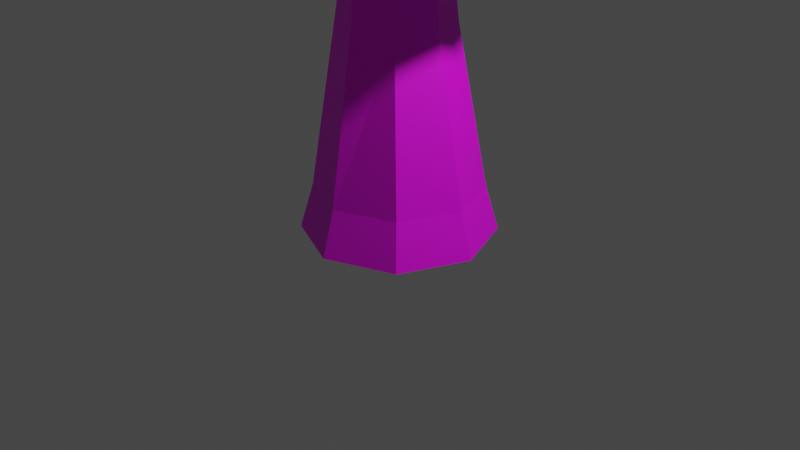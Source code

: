 # Source: Arvore.blend  (saved by Blender 3.6.11; exported with 4.5.12 LTS)
import bpy
from mathutils import Matrix  # noqa: F401  (used for matrix-valued properties, if any)

bpy.ops.wm.read_factory_settings(use_empty=True)
scene = bpy.context.scene
scene.name = 'Scene'

# ---- collections
col_collection = bpy.data.collections.new('Collection'); scene.collection.children.link(col_collection)

# ---- images (referenced by path relative to the original .blend; pixels are not part of the script)
import os
ASSET_DIR = os.environ.get("B2B_ASSET_DIR", "")  # directory of the original .blend (textures are referenced by path, not embedded)
HERE = os.path.dirname(os.path.abspath(__file__))  # packed textures are extracted next to this script under _unpacked/

def load_image(name, relpath, width, height, colorspace="sRGB"):
    """Load a texture the original file referenced (path relative to the .blend, or extracted next to this script)."""
    p = next((c for c in (os.path.join(HERE, relpath), os.path.join(ASSET_DIR, relpath)) if relpath and os.path.exists(c)), "")
    if p:
        img = bpy.data.images.load(p, check_existing=True)
        img.name = name
    else:  # same state as the original file: an image datablock whose file is absent (Cycles renders it pink)
        img = bpy.data.images.new(name, width, height)
        img.source = "FILE"
        img.filepath = "//" + (relpath or name)
    img.colorspace_settings.name = colorspace
    return img
img_file_jpg = load_image('file.jpg', 'file.jpg', 1024, 1024, 'sRGB')

# ---- materials (node trees are filled in below, after node groups)
mat_material_001 = bpy.data.materials.new('Material.001')
mat_material_001.use_transparent_shadow = False
mat_material_002 = bpy.data.materials.new('Material.002')
mat_material_002.use_transparent_shadow = False

# ---- material node trees
mat_material_001.use_nodes = True; mat_material_001.node_tree.nodes.clear()
_N = mat_material_001.node_tree.nodes; _L = mat_material_001.node_tree.links
n0 = _N.new('ShaderNodeBsdfPrincipled'); n0.name = 'Principled BSDF'; n0.location = (10, 300)
n0.distribution = 'GGX'
n0.subsurface_method = 'RANDOM_WALK_SKIN'
n0.inputs[3].default_value = 1.45
n0.inputs[27].default_value = (0.0, 0.0, 0.0, 1.0)
n0.inputs[28].default_value = 1.0
n1 = _N.new('ShaderNodeOutputMaterial'); n1.name = 'Material Output'; n1.location = (300, 300)
n2 = _N.new('ShaderNodeTexImage'); n2.name = 'Image Texture'; n2.location = (-280, 280)
n2.image = img_file_jpg
_L.new(n0.outputs[0], n1.inputs[0])
_L.new(n2.outputs[0], n0.inputs[0])
n1.is_active_output = True
mat_material_002.use_nodes = True; mat_material_002.node_tree.nodes.clear()
_N = mat_material_002.node_tree.nodes; _L = mat_material_002.node_tree.links
n0 = _N.new('ShaderNodeBsdfPrincipled'); n0.name = 'Principled BSDF'; n0.location = (10, 300)
n0.distribution = 'GGX'
n0.subsurface_method = 'RANDOM_WALK_SKIN'
n0.inputs[3].default_value = 1.45
n0.inputs[27].default_value = (0.0, 0.0, 0.0, 1.0)
n0.inputs[28].default_value = 1.0
n1 = _N.new('ShaderNodeOutputMaterial'); n1.name = 'Material Output'; n1.location = (300, 300)
n2 = _N.new('ShaderNodeTexImage'); n2.name = 'Image Texture'; n2.location = (-280, 280)
n2.image = img_file_jpg
_L.new(n0.outputs[0], n1.inputs[0])
_L.new(n2.outputs[0], n0.inputs[0])
n1.is_active_output = True

# ---- world
world_world = bpy.data.worlds.new('World'); scene.world = world_world
world_world.use_nodes = True; world_world.node_tree.nodes.clear()
_N = world_world.node_tree.nodes; _L = world_world.node_tree.links
n0 = _N.new('ShaderNodeOutputWorld'); n0.name = 'World Output'; n0.location = (300, 300)
n1 = _N.new('ShaderNodeBackground'); n1.name = 'Background'; n1.location = (10, 300)
n1.inputs[0].default_value = (0.05088, 0.05088, 0.05088, 1.0)
_L.new(n1.outputs[0], n0.inputs[0])
n0.is_active_output = True
world_world.color = (0.05088, 0.05088, 0.05088)
world_world.use_sun_shadow = False
world_world.sun_shadow_jitter_overblur = 0.0

# ---- cameras
cam_camera = bpy.data.cameras.new('Camera')
cam_camera.clip_end = 100.0
cam_camera.ortho_scale = 7.314

# ---- lights
light_light = bpy.data.lights.new('Light', 'POINT')
light_light.transmission_factor = 0.0
light_light.energy = 1000.0
light_light.shadow_soft_size = 0.1
light_light.shadow_maximum_resolution = 0.006
light_light.use_absolute_resolution = True

# ---- meshes
me_cylinder_001 = bpy.data.meshes.new('Cylinder.001')
me_cylinder_001.from_pydata([(0.0, 1.0, -1.0), (1.019e-09, 0.8633, -0.5688), (0.7071, 0.7071, -1.0), (0.6104, 0.6104, -0.5688), (1.0, 0.0, -1.0), (0.8633, 0.0, -0.5688), (0.7071, -0.7071, -1.0), (0.6104, -0.6104, -0.5688), (0.0, -1.0, -1.0), (1.019e-09, -0.8633, -0.5688), (-0.7071, -0.7071, -1.0), (-0.6104, -0.6104, -0.5688), (-1.0, 0.0, -1.0), (-0.8633, 0.0, -0.5688), (-0.7071, 0.7071, -1.0), (-0.6104, 0.6104, -0.5688), (0.3792, 0.4117, 0.9294), (-1.889e-07, 0.5823, 1.075), (0.5363, 3.291e-08, 0.869), (0.3792, -0.4117, 0.9294), (-1.279e-07, -0.5823, 1.075), (-0.3792, -0.4117, 1.221), (-0.5363, -2.806e-08, 1.282), (-0.3792, 0.4117, 1.221), (0.1782, 0.3318, 2.489), (-0.147, 0.4692, 2.429), (0.3128, -1.275e-08, 2.514), (0.1782, -0.3318, 2.489), (-0.147, -0.4692, 2.429), (-0.4721, -0.3318, 2.369), (-0.6068, 1.231e-08, 2.344), (-0.4721, 0.3318, 2.369), (-0.183, 0.2489, 3.427), (-0.4269, 0.352, 3.382), (-0.08201, 1.138e-08, 3.445), (-0.183, -0.2489, 3.427), (-0.4269, -0.352, 3.382), (-0.6709, -0.2489, 3.337), (-0.7719, 3.018e-08, 3.318), (-0.6709, 0.2489, 3.337), (-0.5534, 0.3092, 4.538), (-0.8212, 0.3375, 4.546), (-0.3841, 0.09972, 4.534), (-0.4125, -0.1682, 4.535), (-0.6218, -0.3375, 4.54), (-0.8896, -0.3092, 4.548), (-1.059, -0.09972, 4.552), (-1.031, 0.1682, 4.551), (-0.594, 0.3092, 6.083), (-0.8599, 0.3375, 6.112), (-0.4259, 0.09972, 6.064), (-0.454, -0.1682, 6.067), (-0.6619, -0.3375, 6.09), (-0.9278, -0.3092, 6.12), (-1.096, -0.09972, 6.139), (-1.068, 0.1682, 6.135), (-0.2805, 0.3092, 8.176), (-0.5464, 0.3375, 8.146), (-0.1124, 0.09972, 8.195), (-0.1406, -0.1682, 8.191), (-0.3485, -0.3375, 8.168), (-0.6144, -0.3092, 8.138), (-0.7825, -0.09972, 8.12), (-0.7543, 0.1682, 8.123), (-0.6235, 0.07008, 9.74), (-0.6837, 0.07651, 9.733), (-0.5854, 0.0226, 9.744), (-0.5917, -0.03812, 9.744), (-0.6389, -0.07651, 9.738), (-0.6991, -0.07008, 9.732), (-0.7372, -0.0226, 9.727), (-0.7309, 0.03812, 9.728)], [], [(0, 1, 3, 2), (2, 3, 5, 4), (4, 5, 7, 6), (6, 7, 9, 8), (8, 9, 11, 10), (10, 11, 13, 12), (9, 7, 19, 20), (12, 13, 15, 14), (14, 15, 1, 0), (0, 2, 4, 6, 8, 10, 12, 14), (23, 22, 30, 31), (15, 13, 22, 23), (5, 3, 16, 18), (11, 9, 20, 21), (1, 15, 23, 17), (3, 1, 17, 16), (7, 5, 18, 19), (13, 11, 21, 22), (31, 30, 38, 39), (21, 20, 28, 29), (19, 18, 26, 27), (16, 17, 25, 24), (17, 23, 31, 25), (22, 21, 29, 30), (20, 19, 27, 28), (18, 16, 24, 26), (38, 37, 45, 46), (29, 28, 36, 37), (27, 26, 34, 35), (24, 25, 33, 32), (25, 31, 39, 33), (30, 29, 37, 38), (28, 27, 35, 36), (26, 24, 32, 34), (47, 46, 54, 55), (36, 35, 43, 44), (34, 32, 40, 42), (39, 38, 46, 47), (37, 36, 44, 45), (35, 34, 42, 43), (32, 33, 41, 40), (33, 39, 47, 41), (50, 48, 56, 58), (45, 44, 52, 53), (43, 42, 50, 51), (40, 41, 49, 48), (41, 47, 55, 49), (46, 45, 53, 54), (44, 43, 51, 52), (42, 40, 48, 50), (57, 63, 71, 65), (55, 54, 62, 63), (53, 52, 60, 61), (51, 50, 58, 59), (48, 49, 57, 56), (49, 55, 63, 57), (54, 53, 61, 62), (52, 51, 59, 60), (64, 65, 71, 70, 69, 68, 67, 66), (62, 61, 69, 70), (60, 59, 67, 68), (58, 56, 64, 66), (63, 62, 70, 71), (61, 60, 68, 69), (59, 58, 66, 67), (56, 57, 65, 64)])
_uv = me_cylinder_001.uv_layers.new(name='UVMap')
_uv.uv.foreach_set('vector', [0.6947, 0.4343, 0.6943, 0.4358, 0.6944, 0.4347, 0.6949, 0.433, 0.6949, 0.433, 0.6944, 0.4347, 0.6927, 0.4339, 0.6929, 0.432, 0.6929, 0.432, 0.6927, 0.4339, 0.6901, 0.4338, 0.69, 0.432, 0.69, 0.432, 0.6901, 0.4338, 0.6883, 0.4346, 0.6879, 0.4329, 0.6879, 0.4329, 0.6883, 0.4346, 0.6883, 0.4357, 0.6879, 0.4342, 0.6879, 0.4342, 0.6883, 0.4357, 0.69, 0.4364, 0.6899, 0.4351, 0.6883, 0.4346, 0.6901, 0.4338, 0.6904, 0.4402, 0.6891, 0.4412, 0.6899, 0.4351, 0.69, 0.4364, 0.6924, 0.4365, 0.6926, 0.4351, 0.6926, 0.4351, 0.6924, 0.4365, 0.6943, 0.4358, 0.6947, 0.4343, 0.6947, 0.4343, 0.6949, 0.433, 0.6929, 0.432, 0.69, 0.432, 0.6879, 0.4329, 0.6879, 0.4342, 0.6899, 0.4351, 0.6926, 0.4351, 0.6921, 0.4429, 0.6904, 0.4431, 0.6902, 0.4475, 0.6916, 0.4477, 0.6924, 0.4365, 0.69, 0.4364, 0.6904, 0.4431, 0.6921, 0.4429, 0.6927, 0.4339, 0.6944, 0.4347, 0.6933, 0.4408, 0.6921, 0.4401, 0.6883, 0.4357, 0.6883, 0.4346, 0.6891, 0.4412, 0.6892, 0.4424, 0.6943, 0.4358, 0.6924, 0.4365, 0.6921, 0.4429, 0.6933, 0.442, 0.6944, 0.4347, 0.6943, 0.4358, 0.6933, 0.442, 0.6933, 0.4408, 0.6901, 0.4338, 0.6927, 0.4339, 0.6921, 0.4401, 0.6904, 0.4402, 0.69, 0.4364, 0.6883, 0.4357, 0.6892, 0.4424, 0.6904, 0.4431, 0.6916, 0.4477, 0.6902, 0.4475, 0.6898, 0.4519, 0.6909, 0.452, 0.6892, 0.4424, 0.6891, 0.4412, 0.6892, 0.4471, 0.6892, 0.4473, 0.6904, 0.4402, 0.6921, 0.4401, 0.6917, 0.4473, 0.6902, 0.4471, 0.6933, 0.4408, 0.6933, 0.442, 0.6926, 0.4476, 0.6927, 0.4475, 0.6933, 0.442, 0.6921, 0.4429, 0.6916, 0.4477, 0.6926, 0.4476, 0.6904, 0.4431, 0.6892, 0.4424, 0.6892, 0.4473, 0.6902, 0.4475, 0.6891, 0.4412, 0.6904, 0.4402, 0.6902, 0.4471, 0.6892, 0.4471, 0.6921, 0.4401, 0.6933, 0.4408, 0.6927, 0.4475, 0.6917, 0.4473, 0.6898, 0.4519, 0.6891, 0.4517, 0.6883, 0.4574, 0.6889, 0.4576, 0.6892, 0.4473, 0.6892, 0.4471, 0.6891, 0.4517, 0.6891, 0.4517, 0.6902, 0.4471, 0.6917, 0.4473, 0.6909, 0.4518, 0.6898, 0.4517, 0.6927, 0.4475, 0.6926, 0.4476, 0.6917, 0.452, 0.6917, 0.4519, 0.6926, 0.4476, 0.6916, 0.4477, 0.6909, 0.452, 0.6917, 0.452, 0.6902, 0.4475, 0.6892, 0.4473, 0.6891, 0.4517, 0.6898, 0.4519, 0.6892, 0.4471, 0.6902, 0.4471, 0.6898, 0.4517, 0.6891, 0.4517, 0.6917, 0.4473, 0.6927, 0.4475, 0.6917, 0.4519, 0.6909, 0.4518, 0.6899, 0.4577, 0.6889, 0.4576, 0.6886, 0.4652, 0.6897, 0.4652, 0.6891, 0.4517, 0.6898, 0.4517, 0.6897, 0.457, 0.6887, 0.4571, 0.6909, 0.4518, 0.6917, 0.4519, 0.6912, 0.4573, 0.6907, 0.4571, 0.6909, 0.452, 0.6898, 0.4519, 0.6889, 0.4576, 0.6899, 0.4577, 0.6891, 0.4517, 0.6891, 0.4517, 0.6887, 0.4571, 0.6883, 0.4574, 0.6898, 0.4517, 0.6909, 0.4518, 0.6907, 0.4571, 0.6897, 0.457, 0.6917, 0.4519, 0.6917, 0.452, 0.6909, 0.4576, 0.6912, 0.4573, 0.6917, 0.452, 0.6909, 0.452, 0.6899, 0.4577, 0.6909, 0.4576, 0.6905, 0.4646, 0.6911, 0.4648, 0.6915, 0.476, 0.6909, 0.4762, 0.6883, 0.4574, 0.6887, 0.4571, 0.6884, 0.4648, 0.6881, 0.465, 0.6897, 0.457, 0.6907, 0.4571, 0.6905, 0.4646, 0.6894, 0.4646, 0.6912, 0.4573, 0.6909, 0.4576, 0.6907, 0.4651, 0.6911, 0.4648, 0.6909, 0.4576, 0.6899, 0.4577, 0.6897, 0.4652, 0.6907, 0.4651, 0.6889, 0.4576, 0.6883, 0.4574, 0.6881, 0.465, 0.6886, 0.4652, 0.6887, 0.4571, 0.6897, 0.457, 0.6894, 0.4646, 0.6884, 0.4648, 0.6907, 0.4571, 0.6912, 0.4573, 0.6911, 0.4648, 0.6905, 0.4646, 0.6911, 0.4758, 0.69, 0.4757, 0.6893, 0.4851, 0.6896, 0.4852, 0.6897, 0.4652, 0.6886, 0.4652, 0.6889, 0.4757, 0.69, 0.4757, 0.6881, 0.465, 0.6884, 0.4648, 0.6886, 0.476, 0.6883, 0.4758, 0.6894, 0.4646, 0.6905, 0.4646, 0.6909, 0.4762, 0.6897, 0.4761, 0.6911, 0.4648, 0.6907, 0.4651, 0.6911, 0.4758, 0.6915, 0.476, 0.6907, 0.4651, 0.6897, 0.4652, 0.69, 0.4757, 0.6911, 0.4758, 0.6886, 0.4652, 0.6881, 0.465, 0.6883, 0.4758, 0.6889, 0.4757, 0.6884, 0.4648, 0.6894, 0.4646, 0.6897, 0.4761, 0.6886, 0.476, 0.6897, 0.4853, 0.6896, 0.4852, 0.6893, 0.4851, 0.6891, 0.4851, 0.6889, 0.4852, 0.689, 0.4853, 0.6893, 0.4853, 0.6896, 0.4853, 0.6889, 0.4757, 0.6883, 0.4758, 0.6889, 0.4852, 0.6891, 0.4851, 0.6886, 0.476, 0.6897, 0.4761, 0.6893, 0.4853, 0.689, 0.4853, 0.6909, 0.4762, 0.6915, 0.476, 0.6897, 0.4853, 0.6896, 0.4853, 0.69, 0.4757, 0.6889, 0.4757, 0.6891, 0.4851, 0.6893, 0.4851, 0.6883, 0.4758, 0.6886, 0.476, 0.689, 0.4853, 0.6889, 0.4852, 0.6897, 0.4761, 0.6909, 0.4762, 0.6896, 0.4853, 0.6893, 0.4853, 0.6915, 0.476, 0.6911, 0.4758, 0.6896, 0.4852, 0.6897, 0.4853])
me_cylinder_001.materials.append(mat_material_001)
me_cylinder_001.update()
me_cylinder_002 = bpy.data.meshes.new('Cylinder.002')
me_cylinder_002.from_pydata([(0.0, 1.0, -1.0), (0.0, 1.0, 1.0), (0.7071, 0.7071, -1.0), (0.7071, 0.7071, 1.0), (1.0, 0.0, -1.0), (1.0, 0.0, 1.0), (0.7071, -0.7071, -1.0), (0.7071, -0.7071, 1.0), (0.0, -1.0, -1.0), (0.0, -1.0, 1.0), (-0.7071, -0.7071, -1.0), (-0.7071, -0.7071, 1.0), (-1.0, 0.0, -1.0), (-1.0, 0.0, 1.0), (-0.7071, 0.7071, -1.0), (-0.7071, 0.7071, 1.0)], [], [(0, 1, 3, 2), (2, 3, 5, 4), (4, 5, 7, 6), (6, 7, 9, 8), (8, 9, 11, 10), (10, 11, 13, 12), (3, 1, 15, 13, 11, 9, 7, 5), (12, 13, 15, 14), (14, 15, 1, 0), (0, 2, 4, 6, 8, 10, 12, 14)])
_uv = me_cylinder_002.uv_layers.new(name='UVMap')
_uv.uv.foreach_set('vector', [1.0, 0.5, 1.0, 1.0, 0.875, 1.0, 0.875, 0.5, 0.875, 0.5, 0.875, 1.0, 0.75, 1.0, 0.75, 0.5, 0.75, 0.5, 0.75, 1.0, 0.625, 1.0, 0.625, 0.5, 0.625, 0.5, 0.625, 1.0, 0.5, 1.0, 0.5, 0.5, 0.5, 0.5, 0.5, 1.0, 0.375, 1.0, 0.375, 0.5, 0.375, 0.5, 0.375, 1.0, 0.25, 1.0, 0.25, 0.5, 0.4197, 0.4197, 0.25, 0.49, 0.08029, 0.4197, 0.01, 0.25, 0.08029, 0.08029, 0.25, 0.01, 0.4197, 0.08029, 0.49, 0.25, 0.25, 0.5, 0.25, 1.0, 0.125, 1.0, 0.125, 0.5, 0.125, 0.5, 0.125, 1.0, 0.0, 1.0, 0.0, 0.5, 0.75, 0.49, 0.9197, 0.4197, 0.99, 0.25, 0.9197, 0.08029, 0.75, 0.01, 0.5803, 0.08029, 0.51, 0.25, 0.5803, 0.4197])
me_cylinder_002.update()
me_circle = bpy.data.meshes.new('Circle')
me_circle.from_pydata([(-0.03696, 0.8586, 6.266e-09), (-0.5539, 0.7623, 6.877e-09), (-0.8962, 0.2912, 6.877e-09), (-0.8962, -0.2912, 6.877e-09), (-0.5539, -0.7623, 6.877e-09), (-0.03696, -0.8586, 6.266e-09), (0.4978, -0.5603, -1.595e-08), (0.7494, -0.214, -1.595e-08), (0.7494, 0.214, -1.595e-08), (0.4978, 0.5603, -1.595e-08), (-0.2515, 0.2123, 0.7255), (-0.3743, 0.1724, 0.7255), (-0.4502, 0.06797, 0.7255), (-0.4502, -0.06111, 0.7255), (-0.3743, -0.1655, 0.7255), (-0.2515, -0.2054, 0.7255), (-0.1288, -0.1655, 0.7255), (-0.05289, -0.06111, 0.7255), (-0.05289, 0.06797, 0.7255), (-0.1288, 0.1724, 0.7255), (-0.2515, 0.5797, 0.5837), (-0.5902, 0.4696, 0.5837), (-0.7996, 0.1815, 0.5837), (-0.7996, -0.1746, 0.5837), (-0.5902, -0.4627, 0.5837), (-0.2515, -0.5728, 0.5837), (0.08717, -0.4627, 0.5837), (0.2965, -0.1746, 0.5837), (0.2965, 0.1815, 0.5837), (0.08717, 0.4696, 0.5837), (-0.2515, 0.2018, 1.32), (-0.3681, 0.1639, 1.32), (-0.4402, 0.06473, 1.32), (-0.4402, -0.05787, 1.32), (-0.3681, -0.1571, 1.32), (-0.2515, -0.1949, 1.32), (-0.1349, -0.1571, 1.32), (-0.06286, -0.05787, 1.32), (-0.06286, 0.06473, 1.32), (-0.1349, 0.1639, 1.32), (-0.2515, 0.3975, 1.225), (-0.4832, 0.3222, 1.225), (-0.6263, 0.1252, 1.225), (-0.6263, -0.1183, 1.225), (-0.4832, -0.3154, 1.225), (-0.2515, -0.3906, 1.225), (-0.0199, -0.3154, 1.225), (0.1233, -0.1183, 1.225), (0.1233, 0.1252, 1.225), (-0.0199, 0.3222, 1.225), (-0.1673, 0.155, 2.057), (-0.2536, 0.1269, 2.057), (-0.3069, 0.05349, 2.057), (-0.3069, -0.03727, 2.057), (-0.2536, -0.1107, 2.057), (-0.1673, -0.1387, 2.057), (-0.08095, -0.1107, 2.057), (-0.0276, -0.03727, 2.057), (-0.0276, 0.05349, 2.057), (-0.08095, 0.1269, 2.057), (-0.1455, 0.2407, 1.936), (-0.2863, 0.195, 1.936), (-0.3733, 0.07517, 1.936), (-0.3733, -0.0729, 1.936), (-0.2863, -0.1927, 1.936), (-0.1813, -0.2385, 1.936), (-0.04569, -0.1927, 1.936), (0.04134, -0.0729, 1.936), (0.04134, 0.07517, 1.936), (-0.004656, 0.195, 1.936), (-0.2227, -0.04081, 2.648), (-0.2019, -0.03405, 2.648), (-0.189, -0.01636, 2.648), (-0.189, 0.005509, 2.648), (-0.2019, 0.0232, 2.648), (-0.2227, 0.02996, 2.648), (-0.2435, 0.0232, 2.648), (-0.2563, 0.005509, 2.648), (-0.2563, -0.01636, 2.648), (-0.2435, -0.03405, 2.648)], [], [(7, 8, 18, 17), (4, 5, 15, 14), (1, 2, 12, 11), (8, 9, 19, 18), (5, 6, 16, 15), (2, 3, 13, 12), (9, 0, 10, 19), (6, 7, 17, 16), (3, 4, 14, 13), (0, 1, 11, 10), (21, 20, 30, 31), (28, 27, 37, 38), (25, 24, 34, 35), (22, 21, 31, 32), (29, 28, 38, 39), (26, 25, 35, 36), (23, 22, 32, 33), (20, 29, 39, 30), (27, 26, 36, 37), (24, 23, 33, 34), (41, 42, 52, 51), (48, 49, 59, 58), (45, 46, 56, 55), (42, 43, 53, 52), (49, 40, 50, 59), (46, 47, 57, 56), (43, 44, 54, 53), (40, 41, 51, 50), (47, 48, 58, 57), (44, 45, 55, 54), (66, 65, 75, 76), (63, 62, 72, 73), (60, 69, 79, 70), (67, 66, 76, 77), (64, 63, 73, 74), (61, 60, 70, 71), (68, 67, 77, 78), (65, 64, 74, 75), (62, 61, 71, 72), (69, 68, 78, 79)])
_uv = me_circle.uv_layers.new(name='UVMap')
_uv.uv.foreach_set('vector', [0.6299, 0.7549, 0.6401, 0.7523, 0.6505, 0.7807, 0.6474, 0.7812, 0.6407, 0.7672, 0.6304, 0.7643, 0.6474, 0.7828, 0.6503, 0.7833, 0.6748, 0.7604, 0.6681, 0.765, 0.657, 0.7829, 0.6583, 0.7821, 0.6401, 0.7523, 0.6535, 0.7525, 0.6544, 0.7808, 0.6505, 0.7807, 0.6304, 0.7643, 0.627, 0.7589, 0.6462, 0.782, 0.6474, 0.7828, 0.6681, 0.765, 0.6554, 0.7675, 0.6539, 0.7833, 0.657, 0.7829, 0.6535, 0.7525, 0.6699, 0.7556, 0.6573, 0.7813, 0.6544, 0.7808, 0.627, 0.7589, 0.6299, 0.7549, 0.6474, 0.7812, 0.6462, 0.782, 0.6554, 0.7675, 0.6407, 0.7672, 0.6503, 0.7833, 0.6539, 0.7833, 0.6699, 0.7556, 0.6748, 0.7604, 0.6583, 0.7821, 0.6573, 0.7813, 0.6688, 0.7782, 0.6665, 0.7757, 0.6572, 0.7999, 0.6582, 0.8004, 0.6473, 0.7737, 0.6386, 0.7752, 0.6474, 0.7998, 0.6505, 0.7995, 0.6393, 0.78, 0.6471, 0.7814, 0.6502, 0.8011, 0.6473, 0.8007, 0.6648, 0.7804, 0.6688, 0.7782, 0.6582, 0.8004, 0.6569, 0.8009, 0.6583, 0.7739, 0.6473, 0.7737, 0.6505, 0.7995, 0.6543, 0.7995, 0.6358, 0.7777, 0.6393, 0.78, 0.6473, 0.8007, 0.6462, 0.8002, 0.6566, 0.7815, 0.6648, 0.7804, 0.6569, 0.8009, 0.6539, 0.8011, 0.6665, 0.7757, 0.6583, 0.7739, 0.6543, 0.7995, 0.6572, 0.7999, 0.6386, 0.7752, 0.6358, 0.7777, 0.6462, 0.8002, 0.6474, 0.7998, 0.6471, 0.7814, 0.6566, 0.7815, 0.6539, 0.8011, 0.6502, 0.8011, 0.664, 0.7975, 0.6613, 0.7984, 0.6545, 0.8255, 0.6555, 0.8255, 0.6487, 0.7954, 0.6564, 0.7955, 0.6523, 0.8253, 0.6493, 0.8253, 0.6428, 0.7982, 0.6404, 0.7971, 0.646, 0.8253, 0.6469, 0.8254, 0.6613, 0.7984, 0.6554, 0.799, 0.6521, 0.8255, 0.6545, 0.8255, 0.6564, 0.7955, 0.6623, 0.7963, 0.6547, 0.8254, 0.6523, 0.8253, 0.6404, 0.7971, 0.6425, 0.7961, 0.6469, 0.8253, 0.646, 0.8253, 0.6554, 0.799, 0.6484, 0.7989, 0.6492, 0.8255, 0.6521, 0.8255, 0.6623, 0.7963, 0.664, 0.7975, 0.6555, 0.8255, 0.6547, 0.8254, 0.6425, 0.7961, 0.6487, 0.7954, 0.6493, 0.8253, 0.6469, 0.8253, 0.6484, 0.7989, 0.6428, 0.7982, 0.6469, 0.8254, 0.6492, 0.8255, 0.6432, 0.8209, 0.6446, 0.8211, 0.6523, 0.8481, 0.6525, 0.848, 0.6523, 0.8213, 0.6562, 0.8213, 0.6503, 0.848, 0.6509, 0.8481, 0.6566, 0.8209, 0.6528, 0.8207, 0.6509, 0.8479, 0.6503, 0.8479, 0.6447, 0.8208, 0.6432, 0.8209, 0.6525, 0.848, 0.6522, 0.8479, 0.6477, 0.8212, 0.6523, 0.8213, 0.6509, 0.8481, 0.6517, 0.8481, 0.6579, 0.8211, 0.6566, 0.8209, 0.6503, 0.8479, 0.6501, 0.848, 0.6486, 0.8207, 0.6447, 0.8208, 0.6522, 0.8479, 0.6516, 0.8479, 0.6446, 0.8211, 0.6477, 0.8212, 0.6517, 0.8481, 0.6523, 0.8481, 0.6562, 0.8213, 0.6579, 0.8211, 0.6501, 0.848, 0.6503, 0.848, 0.6528, 0.8207, 0.6486, 0.8207, 0.6516, 0.8479, 0.6509, 0.8479])
me_circle.materials.append(mat_material_002)
me_circle.update()

# ---- objects
ob_light = bpy.data.objects.new('Light', light_light)
ob_camera = bpy.data.objects.new('Camera', cam_camera)
ob_cylinder = bpy.data.objects.new('Cylinder', me_cylinder_001)
ob_cylinder_001 = bpy.data.objects.new('Cylinder.001', me_cylinder_002)
ob_circle = bpy.data.objects.new('Circle', me_circle)

# ---- transforms, parenting, visibility, modifiers, constraints
ob_light.location = (4.076, 1.005, 5.904)
ob_light.rotation_euler = (0.6503, 0.05522, 1.866)
ob_light.lock_rotations_4d = False
ob_light.empty_display_type = 'ARROWS'
ob_light.color = (0.0, 0.0, 0.0, 0.0)
ob_light.lineart.crease_threshold = 0.0
ob_camera.location = (7.359, -6.926, 4.958)
ob_camera.rotation_euler = (1.109, 0.0, 0.8149)
ob_camera.lock_rotations_4d = False
ob_camera.empty_display_type = 'ARROWS'
ob_camera.color = (0.0, 0.0, 0.0, 0.0)
ob_camera.display_type = 'WIRE'
ob_camera.lineart.crease_threshold = 0.0
ob_cylinder.location = (0.0, 0.0, 1.008)
ob_cylinder.scale = (1.0, 1.0, 1.1)
ob_cylinder_001.location = (-7.031, -5.294, 4.186)
ob_cylinder_001.scale = (1.0, 1.0, 4.11)
ob_circle.location = (0.0, 0.0, 3.81)
ob_circle.scale = (2.994, 2.994, 2.994)
_m = ob_circle.modifiers.new('Solidify', 'SOLIDIFY')
_m.thickness = 0.07

# ---- collection membership
col_collection.objects.link(ob_light)
col_collection.objects.link(ob_camera)
col_collection.objects.link(ob_cylinder)
col_collection.objects.link(ob_cylinder_001)
col_collection.objects.link(ob_circle)

# ---- scene / render settings (as saved in the file)
scene.camera = ob_camera
scene.frame_start = 1; scene.frame_end = 250; scene.frame_set(1)
scene.render.engine = 'BLENDER_EEVEE_NEXT'
scene.cycles.sampling_pattern = 'TABULATED_SOBOL'
scene.view_settings.view_transform = 'Filmic'
bpy.context.view_layer.update()
